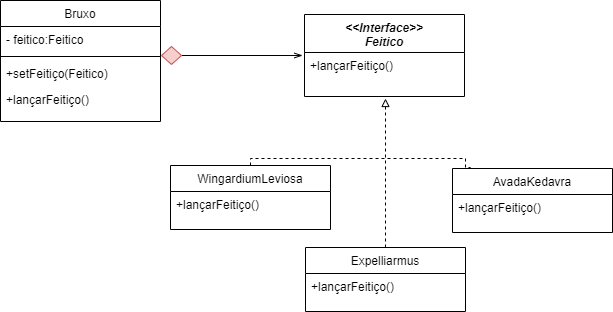

The diagram above was exported from draw.io. Its source (the exported page's mxGraphModel, read from the mxfile embedded in the PNG):
<mxGraphModel dx="1036" dy="614" grid="0" gridSize="10" guides="1" tooltips="1" connect="1" arrows="1" fold="1" page="1" pageScale="1" pageWidth="827" pageHeight="1169" math="0" shadow="0">
  <root>
    <mxCell id="WIyWlLk6GJQsqaUBKTNV-0" />
    <mxCell id="WIyWlLk6GJQsqaUBKTNV-1" parent="WIyWlLk6GJQsqaUBKTNV-0" />
    <mxCell id="zkfFHV4jXpPFQw0GAbJ--6" value="Bruxo" style="swimlane;fontStyle=0;align=center;verticalAlign=top;childLayout=stackLayout;horizontal=1;startSize=26;horizontalStack=0;resizeParent=1;resizeLast=0;collapsible=1;marginBottom=0;rounded=0;shadow=0;strokeWidth=1;" parent="WIyWlLk6GJQsqaUBKTNV-1" vertex="1">
      <mxGeometry x="128" y="104" width="160" height="121" as="geometry">
        <mxRectangle x="130" y="380" width="160" height="26" as="alternateBounds" />
      </mxGeometry>
    </mxCell>
    <mxCell id="zkfFHV4jXpPFQw0GAbJ--7" value="- feitico:Feitico" style="text;align=left;verticalAlign=top;spacingLeft=4;spacingRight=4;overflow=hidden;rotatable=0;points=[[0,0.5],[1,0.5]];portConstraint=eastwest;" parent="zkfFHV4jXpPFQw0GAbJ--6" vertex="1">
      <mxGeometry y="26" width="160" height="26" as="geometry" />
    </mxCell>
    <mxCell id="zkfFHV4jXpPFQw0GAbJ--9" value="" style="line;html=1;strokeWidth=1;align=left;verticalAlign=middle;spacingTop=-1;spacingLeft=3;spacingRight=3;rotatable=0;labelPosition=right;points=[];portConstraint=eastwest;" parent="zkfFHV4jXpPFQw0GAbJ--6" vertex="1">
      <mxGeometry y="52" width="160" height="8" as="geometry" />
    </mxCell>
    <mxCell id="zkfFHV4jXpPFQw0GAbJ--10" value="+setFeitiço(Feitico)" style="text;align=left;verticalAlign=top;spacingLeft=4;spacingRight=4;overflow=hidden;rotatable=0;points=[[0,0.5],[1,0.5]];portConstraint=eastwest;fontStyle=0" parent="zkfFHV4jXpPFQw0GAbJ--6" vertex="1">
      <mxGeometry y="60" width="160" height="26" as="geometry" />
    </mxCell>
    <mxCell id="zkfFHV4jXpPFQw0GAbJ--11" value="+lançarFeitiço()" style="text;align=left;verticalAlign=top;spacingLeft=4;spacingRight=4;overflow=hidden;rotatable=0;points=[[0,0.5],[1,0.5]];portConstraint=eastwest;" parent="zkfFHV4jXpPFQw0GAbJ--6" vertex="1">
      <mxGeometry y="86" width="160" height="26" as="geometry" />
    </mxCell>
    <mxCell id="h3Kn_gEaywMVUmhezOBD-0" value="&lt;&lt;Interface&gt;&gt;&#10;Feitico      " style="swimlane;fontStyle=3;align=center;verticalAlign=top;childLayout=stackLayout;horizontal=1;startSize=38;horizontalStack=0;resizeParent=1;resizeLast=0;collapsible=1;marginBottom=0;rounded=0;shadow=0;strokeWidth=1;" parent="WIyWlLk6GJQsqaUBKTNV-1" vertex="1">
      <mxGeometry x="432" y="118" width="160" height="82" as="geometry">
        <mxRectangle x="230" y="140" width="160" height="26" as="alternateBounds" />
      </mxGeometry>
    </mxCell>
    <mxCell id="h3Kn_gEaywMVUmhezOBD-1" value=" +lançarFeitiço()" style="text;align=left;verticalAlign=top;spacingLeft=4;spacingRight=4;overflow=hidden;rotatable=0;points=[[0,0.5],[1,0.5]];portConstraint=eastwest;" parent="h3Kn_gEaywMVUmhezOBD-0" vertex="1">
      <mxGeometry y="38" width="160" height="44" as="geometry" />
    </mxCell>
    <mxCell id="h3Kn_gEaywMVUmhezOBD-7" style="edgeStyle=orthogonalEdgeStyle;rounded=0;orthogonalLoop=1;jettySize=auto;html=1;exitX=0.5;exitY=0;exitDx=0;exitDy=0;endArrow=block;endFill=0;dashed=1;" parent="WIyWlLk6GJQsqaUBKTNV-1" source="h3Kn_gEaywMVUmhezOBD-2" edge="1">
      <mxGeometry relative="1" as="geometry">
        <mxPoint x="513" y="202" as="targetPoint" />
      </mxGeometry>
    </mxCell>
    <mxCell id="h3Kn_gEaywMVUmhezOBD-2" value="Expelliarmus" style="swimlane;fontStyle=0;align=center;verticalAlign=top;childLayout=stackLayout;horizontal=1;startSize=26;horizontalStack=0;resizeParent=1;resizeLast=0;collapsible=1;marginBottom=0;rounded=0;shadow=0;strokeWidth=1;" parent="WIyWlLk6GJQsqaUBKTNV-1" vertex="1">
      <mxGeometry x="433" y="351" width="160" height="64" as="geometry">
        <mxRectangle x="340" y="380" width="170" height="26" as="alternateBounds" />
      </mxGeometry>
    </mxCell>
    <mxCell id="h3Kn_gEaywMVUmhezOBD-3" value="+lançarFeitiço()" style="text;align=left;verticalAlign=top;spacingLeft=4;spacingRight=4;overflow=hidden;rotatable=0;points=[[0,0.5],[1,0.5]];portConstraint=eastwest;" parent="h3Kn_gEaywMVUmhezOBD-2" vertex="1">
      <mxGeometry y="26" width="160" height="26" as="geometry" />
    </mxCell>
    <mxCell id="h3Kn_gEaywMVUmhezOBD-11" style="edgeStyle=orthogonalEdgeStyle;rounded=0;orthogonalLoop=1;jettySize=auto;html=1;exitX=1;exitY=0.5;exitDx=0;exitDy=0;endArrow=openThin;endFill=0;" parent="WIyWlLk6GJQsqaUBKTNV-1" source="h3Kn_gEaywMVUmhezOBD-10" edge="1">
      <mxGeometry relative="1" as="geometry">
        <mxPoint x="430" y="159" as="targetPoint" />
      </mxGeometry>
    </mxCell>
    <mxCell id="h3Kn_gEaywMVUmhezOBD-10" value="" style="rhombus;whiteSpace=wrap;html=1;fillColor=#f8cecc;strokeColor=#b85450;" parent="WIyWlLk6GJQsqaUBKTNV-1" vertex="1">
      <mxGeometry x="289" y="150" width="20" height="18" as="geometry" />
    </mxCell>
    <mxCell id="h3Kn_gEaywMVUmhezOBD-16" style="edgeStyle=orthogonalEdgeStyle;rounded=0;orthogonalLoop=1;jettySize=auto;html=1;endArrow=none;endFill=0;dashed=1;entryX=0.113;entryY=-0.016;entryDx=0;entryDy=0;entryPerimeter=0;" parent="WIyWlLk6GJQsqaUBKTNV-1" source="h3Kn_gEaywMVUmhezOBD-12" target="h3Kn_gEaywMVUmhezOBD-14" edge="1">
      <mxGeometry relative="1" as="geometry">
        <mxPoint x="637" y="215" as="targetPoint" />
        <Array as="points">
          <mxPoint x="593" y="262" />
        </Array>
      </mxGeometry>
    </mxCell>
    <mxCell id="h3Kn_gEaywMVUmhezOBD-12" value="WingardiumLeviosa" style="swimlane;fontStyle=0;align=center;verticalAlign=top;childLayout=stackLayout;horizontal=1;startSize=26;horizontalStack=0;resizeParent=1;resizeLast=0;collapsible=1;marginBottom=0;rounded=0;shadow=0;strokeWidth=1;" parent="WIyWlLk6GJQsqaUBKTNV-1" vertex="1">
      <mxGeometry x="298" y="269" width="160" height="64" as="geometry">
        <mxRectangle x="340" y="380" width="170" height="26" as="alternateBounds" />
      </mxGeometry>
    </mxCell>
    <mxCell id="h3Kn_gEaywMVUmhezOBD-13" value="+lançarFeitiço()" style="text;align=left;verticalAlign=top;spacingLeft=4;spacingRight=4;overflow=hidden;rotatable=0;points=[[0,0.5],[1,0.5]];portConstraint=eastwest;" parent="h3Kn_gEaywMVUmhezOBD-12" vertex="1">
      <mxGeometry y="26" width="160" height="26" as="geometry" />
    </mxCell>
    <mxCell id="h3Kn_gEaywMVUmhezOBD-14" value="AvadaKedavra" style="swimlane;fontStyle=0;align=center;verticalAlign=top;childLayout=stackLayout;horizontal=1;startSize=26;horizontalStack=0;resizeParent=1;resizeLast=0;collapsible=1;marginBottom=0;rounded=0;shadow=0;strokeWidth=1;" parent="WIyWlLk6GJQsqaUBKTNV-1" vertex="1">
      <mxGeometry x="580" y="272" width="160" height="64" as="geometry">
        <mxRectangle x="340" y="380" width="170" height="26" as="alternateBounds" />
      </mxGeometry>
    </mxCell>
    <mxCell id="h3Kn_gEaywMVUmhezOBD-15" value="+lançarFeitiço()" style="text;align=left;verticalAlign=top;spacingLeft=4;spacingRight=4;overflow=hidden;rotatable=0;points=[[0,0.5],[1,0.5]];portConstraint=eastwest;" parent="h3Kn_gEaywMVUmhezOBD-14" vertex="1">
      <mxGeometry y="26" width="160" height="26" as="geometry" />
    </mxCell>
  </root>
</mxGraphModel>